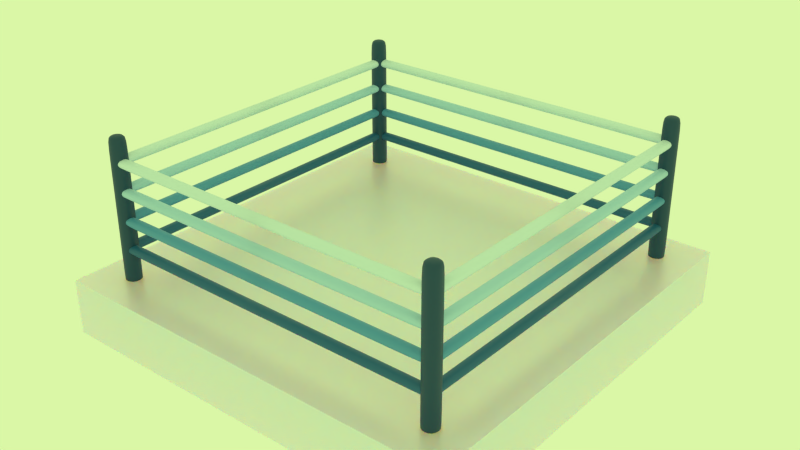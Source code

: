 # Source: BoxingRing_Snow.blend  (saved by Blender 3.2.14; exported with 4.5.12 LTS)
import bpy
from mathutils import Matrix  # noqa: F401  (used for matrix-valued properties, if any)

bpy.ops.wm.read_factory_settings(use_empty=True)
scene = bpy.context.scene
scene.name = 'Scene'

# ---- collections
col_boxing_ring = bpy.data.collections.new('Boxing Ring'); scene.collection.children.link(col_boxing_ring)

# ---- materials (node trees are filled in below, after node groups)
mat_ice_blue = bpy.data.materials.new('ice blue')
mat_midnight_blue = bpy.data.materials.new('midnight blue')
mat_baby_blue = bpy.data.materials.new('baby blue')
mat_baby_blue.alpha_threshold = 0.0
mat_baby_blue.diffuse_color = (0.8, 0.0, 0.0, 1.0)
mat_baby_blue.roughness = 0.5
mat_electric_blue = bpy.data.materials.new('electric blue')
mat_electric_blue.alpha_threshold = 0.0
mat_electric_blue.diffuse_color = (0.0, 0.0, 0.8, 1.0)
mat_electric_blue.roughness = 0.5
mat_water_blue = bpy.data.materials.new('water blue')
mat_light_blue = bpy.data.materials.new('light blue')
mat_light_blue.alpha_threshold = 0.0
mat_light_blue.roughness = 0.5

# ---- material node trees
mat_ice_blue.use_nodes = True; mat_ice_blue.node_tree.nodes.clear()
_N = mat_ice_blue.node_tree.nodes; _L = mat_ice_blue.node_tree.links
n0 = _N.new('ShaderNodeBsdfPrincipled'); n0.name = 'Principled BSDF'; n0.location = (10, 300)
n0.distribution = 'GGX'
n0.subsurface_method = 'RANDOM_WALK_SKIN'
n0.inputs[0].default_value = (0.7524, 0.8518, 0.928, 1.0)
n0.inputs[1].default_value = 0.36
n0.inputs[2].default_value = 0.3771
n0.inputs[3].default_value = 1.45
n0.inputs[8].default_value = 1.0
n0.inputs[9].default_value = (51.8, 0.0, 11.4)
n0.inputs[10].default_value = 0.3
n0.inputs[12].default_value = 0.3
n0.inputs[13].default_value = 0.0
n0.inputs[24].default_value = 0.06
n0.inputs[27].default_value = (0.0, 0.0, 0.0, 1.0)
n0.inputs[28].default_value = 10.5
n1 = _N.new('ShaderNodeOutputMaterial'); n1.name = 'Material Output'; n1.location = (300, 300)
_L.new(n0.outputs[0], n1.inputs[0])
n1.is_active_output = True
mat_midnight_blue.use_nodes = True; mat_midnight_blue.node_tree.nodes.clear()
_N = mat_midnight_blue.node_tree.nodes; _L = mat_midnight_blue.node_tree.links
n0 = _N.new('ShaderNodeBsdfPrincipled'); n0.name = 'Principled BSDF'; n0.location = (10, 300)
n0.distribution = 'GGX'
n0.subsurface_method = 'RANDOM_WALK_SKIN'
n0.inputs[0].default_value = (0.007499, 0.05613, 0.117, 1.0)
n0.inputs[3].default_value = 1.45
n0.inputs[27].default_value = (0.0, 0.0, 0.0, 1.0)
n0.inputs[28].default_value = 1.0
n1 = _N.new('ShaderNodeOutputMaterial'); n1.name = 'Material Output'; n1.location = (300, 300)
_L.new(n0.outputs[0], n1.inputs[0])
n1.is_active_output = True
mat_baby_blue.use_nodes = True; mat_baby_blue.node_tree.nodes.clear()
_N = mat_baby_blue.node_tree.nodes; _L = mat_baby_blue.node_tree.links
n0 = _N.new('ShaderNodeOutputMaterial'); n0.name = 'Material Output'; n0.location = (505, 221)
n1 = _N.new('ShaderNodeBsdfPrincipled'); n1.name = 'Principled BSDF'; n1.location = (273, 303)
n1.distribution = 'GGX'
n1.subsurface_method = 'RANDOM_WALK_SKIN'
n1.inputs[0].default_value = (0.4233, 0.6724, 0.8796, 1.0)
n1.inputs[3].default_value = 1.45
n1.inputs[27].default_value = (0.0, 0.0, 0.0, 1.0)
n1.inputs[28].default_value = 1.0
_L.new(n1.outputs[0], n0.inputs[0])
n0.is_active_output = True
mat_electric_blue.use_nodes = True; mat_electric_blue.node_tree.nodes.clear()
_N = mat_electric_blue.node_tree.nodes; _L = mat_electric_blue.node_tree.links
n0 = _N.new('ShaderNodeOutputMaterial'); n0.name = 'Material Output'; n0.location = (505, 221)
n1 = _N.new('ShaderNodeBsdfPrincipled'); n1.name = 'Principled BSDF'; n1.location = (273, 303)
n1.distribution = 'GGX'
n1.subsurface_method = 'RANDOM_WALK_SKIN'
n1.inputs[0].default_value = (0.08866, 0.3185, 0.5711, 1.0)
n1.inputs[3].default_value = 1.45
n1.inputs[27].default_value = (0.0, 0.0, 0.0, 1.0)
n1.inputs[28].default_value = 1.0
_L.new(n1.outputs[0], n0.inputs[0])
n0.is_active_output = True
mat_water_blue.use_nodes = True; mat_water_blue.node_tree.nodes.clear()
_N = mat_water_blue.node_tree.nodes; _L = mat_water_blue.node_tree.links
n0 = _N.new('ShaderNodeBsdfPrincipled'); n0.name = 'Principled BSDF'; n0.location = (10, 300)
n0.distribution = 'GGX'
n0.subsurface_method = 'RANDOM_WALK_SKIN'
n0.inputs[0].default_value = (0.0137, 0.1195, 0.2664, 1.0)
n0.inputs[3].default_value = 1.45
n0.inputs[27].default_value = (0.0, 0.0, 0.0, 1.0)
n0.inputs[28].default_value = 1.0
n1 = _N.new('ShaderNodeOutputMaterial'); n1.name = 'Material Output'; n1.location = (300, 300)
_L.new(n0.outputs[0], n1.inputs[0])
n1.is_active_output = True
mat_light_blue.use_nodes = True; mat_light_blue.node_tree.nodes.clear()
_N = mat_light_blue.node_tree.nodes; _L = mat_light_blue.node_tree.links
n0 = _N.new('ShaderNodeOutputMaterial'); n0.name = 'Material Output'; n0.location = (505, 221)
n1 = _N.new('ShaderNodeBsdfPrincipled'); n1.name = 'Principled BSDF'; n1.location = (215, 221)
n1.distribution = 'GGX'
n1.subsurface_method = 'RANDOM_WALK_SKIN'
n1.inputs[0].default_value = (0.6724, 0.8228, 0.9387, 1.0)
n1.inputs[3].default_value = 1.45
n1.inputs[27].default_value = (0.0, 0.0, 0.0, 1.0)
n1.inputs[28].default_value = 1.0
_L.new(n1.outputs[0], n0.inputs[0])
n0.is_active_output = True

# ---- world
world_world = bpy.data.worlds.new('World'); scene.world = world_world
world_world.use_nodes = True; world_world.node_tree.nodes.clear()
_N = world_world.node_tree.nodes; _L = world_world.node_tree.links
n0 = _N.new('ShaderNodeOutputWorld'); n0.name = 'World Output'; n0.location = (300, 300)
n1 = _N.new('ShaderNodeBackground'); n1.name = 'Background'; n1.location = (10, 300)
n1.inputs[0].default_value = (0.7011, 0.9301, 0.3813, 1.0)
_L.new(n1.outputs[0], n0.inputs[0])
n0.is_active_output = True
world_world.color = (0.05088, 0.05088, 0.05088)
world_world.use_sun_shadow = False
world_world.sun_shadow_jitter_overblur = 0.0
world_world.cycles.sampling_method = 'MANUAL'
world_world.cycles.sample_map_resolution = 256

# ---- meshes
me_cube_062 = bpy.data.meshes.new('Cube.062')
me_cube_062.from_pydata([(-1.0, -1.0, -1.0), (-1.0, -1.0, 1.0), (-1.0, 1.0, -1.0), (-1.0, 1.0, 1.0), (1.0, -1.0, -1.0), (1.0, -1.0, 1.0), (1.0, 1.0, -1.0), (1.0, 1.0, 1.0)], [], [(1, 3, 2, 0), (3, 7, 6, 2), (7, 5, 4, 6), (5, 1, 0, 4), (0, 2, 6, 4), (5, 7, 3, 1)])
_uv = me_cube_062.uv_layers.new(name='UVMap')
_uv.uv.foreach_set('vector', [0.3333, 0.3333, 0.3333, 3.974e-08, 0.6667, 0.0, 0.6667, 0.3333, 3.974e-08, 0.6667, 0.0, 0.3333, 0.3333, 0.3333, 0.3333, 0.6667, 1.291e-07, 0.3333, 0.0, 8.941e-08, 0.3333, 0.0, 0.3333, 0.3333, 0.3333, 0.3333, 0.6667, 0.3333, 0.6667, 0.6667, 0.3333, 0.6667, 1.0, 0.0, 1.0, 0.3333, 0.6667, 0.3333, 0.6667, 2.98e-08, 0.0, 0.6667, 0.3333, 0.6667, 0.3333, 1.0, 4.967e-08, 1.0])
me_cube_062.materials.append(mat_ice_blue)
me_cube_062.use_remesh_preserve_volume = False
me_cube_062.use_remesh_preserve_attributes = False
me_cube_062.use_mirror_vertex_groups = False
me_cube_062.update()
me_cube_061 = bpy.data.meshes.new('Cube.061')
me_cube_061.from_pydata([(-9.883, 10.85, 0.6109), (-9.883, 10.85, 10.16), (-9.883, 9.827, 0.6109), (-9.883, 9.827, 10.16), (-10.9, 10.85, 0.6109), (-10.9, 10.85, 10.16), (-10.9, 9.827, 0.6109), (-10.9, 9.827, 10.16), (9.883, -10.85, 0.6109), (9.883, -10.85, 10.16), (9.883, -9.827, 0.6109), (9.883, -9.827, 10.16), (10.9, -10.85, 0.6109), (10.9, -10.85, 10.16), (10.9, -9.827, 0.6109), (10.9, -9.827, 10.16), (-9.883, -10.85, 0.6109), (-9.883, -10.85, 10.16), (-9.883, -9.827, 0.6109), (-9.883, -9.827, 10.16), (-10.9, -10.85, 0.6109), (-10.9, -10.85, 10.16), (-10.9, -9.827, 0.6109), (-10.9, -9.827, 10.16), (9.883, 10.85, 0.6109), (9.883, 10.85, 10.16), (9.883, 9.827, 0.6109), (9.883, 9.827, 10.16), (10.9, 10.85, 0.6109), (10.9, 10.85, 10.16), (10.9, 9.827, 0.6109), (10.9, 9.827, 10.16), (9.883, 10.85, 9.696), (9.883, 9.827, 9.696), (10.9, 9.827, 9.696), (10.9, 10.85, 9.696), (9.883, 9.827, 2.138), (10.9, 9.827, 2.138), (10.9, 10.85, 2.138), (9.883, 10.85, 2.138), (-9.883, 10.85, 9.67), (-9.883, 9.827, 9.67), (-10.9, 9.827, 9.67), (-10.9, 10.85, 9.67), (-9.883, 9.827, 1.474), (-10.9, 9.827, 1.474), (-10.9, 10.85, 1.474), (-9.883, 10.85, 1.474), (-9.883, -10.85, 9.669), (-9.883, -9.827, 9.669), (-10.9, -9.827, 9.669), (-10.9, -10.85, 9.669), (-9.883, -9.827, 1.705), (-10.9, -9.827, 1.705), (-10.9, -10.85, 1.705), (-9.883, -10.85, 1.705), (9.883, -10.85, 9.779), (9.883, -9.827, 9.779), (10.9, -9.827, 9.779), (10.9, -10.85, 9.779), (9.883, -9.827, 1.813), (10.9, -9.827, 1.813), (10.9, -10.85, 1.813), (9.883, -10.85, 1.813)], [], [(47, 44, 2, 0), (44, 45, 6, 2), (45, 46, 4, 6), (46, 47, 0, 4), (0, 2, 6, 4), (5, 7, 3, 1), (63, 60, 10, 8), (60, 61, 14, 10), (61, 62, 12, 14), (62, 63, 8, 12), (8, 10, 14, 12), (13, 15, 11, 9), (55, 16, 18, 52), (52, 18, 22, 53), (53, 22, 20, 54), (54, 20, 16, 55), (16, 20, 22, 18), (21, 17, 19, 23), (39, 24, 26, 36), (36, 26, 30, 37), (37, 30, 28, 38), (38, 28, 24, 39), (24, 28, 30, 26), (29, 25, 27, 31), (29, 35, 32, 25), (31, 34, 35, 29), (27, 33, 34, 31), (25, 32, 33, 27), (35, 38, 39, 32), (34, 37, 38, 35), (33, 36, 37, 34), (32, 39, 36, 33), (5, 1, 40, 43), (7, 5, 43, 42), (3, 7, 42, 41), (1, 3, 41, 40), (43, 40, 47, 46), (42, 43, 46, 45), (41, 42, 45, 44), (40, 41, 44, 47), (21, 51, 48, 17), (23, 50, 51, 21), (19, 49, 50, 23), (17, 48, 49, 19), (51, 54, 55, 48), (50, 53, 54, 51), (49, 52, 53, 50), (48, 55, 52, 49), (13, 9, 56, 59), (15, 13, 59, 58), (11, 15, 58, 57), (9, 11, 57, 56), (59, 56, 63, 62), (58, 59, 62, 61), (57, 58, 61, 60), (56, 57, 60, 63)])
me_cube_061.polygons.foreach_set('use_smooth', [True] * 56)
_uv = me_cube_061.uv_layers.new(name='UVMap')
_uv.uv.foreach_set('vector', [0.1875, 0.6897, 0.125, 0.6897, 0.125, 0.9196, 0.1875, 0.9196, 0.75, 0.6897, 0.6875, 0.6897, 0.6875, 0.9196, 0.75, 0.9196, 0.5625, 0.2299, 0.625, 0.2299, 0.625, 0.0, 0.5625, 5.742e-09, 0.5, 0.6897, 0.4375, 0.6897, 0.4375, 0.9196, 0.5, 0.9196, 0.0, 0.9196, 0.0, 1.0, 0.0625, 1.0, 0.0625, 0.9196, 0.1875, 1.0, 0.1875, 0.9196, 0.125, 0.9196, 0.125, 1.0, 0.1875, 0.6897, 0.125, 0.6897, 0.125, 0.9196, 0.1875, 0.9196, 0.75, 0.6897, 0.6875, 0.6897, 0.6875, 0.9196, 0.75, 0.9196, 0.5625, 0.2299, 0.625, 0.2299, 0.625, 0.0, 0.5625, 5.742e-09, 0.5, 0.6897, 0.4375, 0.6897, 0.4375, 0.9196, 0.5, 0.9196, 0.0, 0.9196, 0.0, 1.0, 0.0625, 1.0, 0.0625, 0.9196, 0.1875, 1.0, 0.1875, 0.9196, 0.125, 0.9196, 0.125, 1.0, 0.1875, 0.6897, 0.1875, 0.9196, 0.125, 0.9196, 0.125, 0.6897, 0.75, 0.6897, 0.75, 0.9196, 0.6875, 0.9196, 0.6875, 0.6897, 0.5625, 0.2299, 0.5625, 5.742e-09, 0.625, 0.0, 0.625, 0.2299, 0.5, 0.6897, 0.5, 0.9196, 0.4375, 0.9196, 0.4375, 0.6897, 0.0, 0.9196, 0.0625, 0.9196, 0.0625, 1.0, 0.0, 1.0, 0.1875, 1.0, 0.125, 1.0, 0.125, 0.9196, 0.1875, 0.9196, 0.1875, 0.6897, 0.1875, 0.9196, 0.125, 0.9196, 0.125, 0.6897, 0.75, 0.6897, 0.75, 0.9196, 0.6875, 0.9196, 0.6875, 0.6897, 0.5625, 0.2299, 0.5625, 5.742e-09, 0.625, 0.0, 0.625, 0.2299, 0.5, 0.6897, 0.5, 0.9196, 0.4375, 0.9196, 0.4375, 0.6897, 0.0, 0.9196, 0.0625, 0.9196, 0.0625, 1.0, 0.0, 1.0, 0.1875, 1.0, 0.125, 1.0, 0.125, 0.9196, 0.1875, 0.9196, 0.5, 0.0, 0.5, 0.4598, 0.4375, 0.4598, 0.4375, 0.0, 0.5625, 0.9196, 0.5625, 0.4598, 0.625, 0.4598, 0.625, 0.9196, 0.75, 0.0, 0.75, 0.4598, 0.6875, 0.4598, 0.6875, 0.0, 0.1875, 0.0, 0.1875, 0.4598, 0.125, 0.4598, 0.125, 0.0, 0.5, 0.4598, 0.5, 0.6897, 0.4375, 0.6897, 0.4375, 0.4598, 0.5625, 0.4598, 0.5625, 0.2299, 0.625, 0.2299, 0.625, 0.4598, 0.75, 0.4598, 0.75, 0.6897, 0.6875, 0.6897, 0.6875, 0.4598, 0.1875, 0.4598, 0.1875, 0.6897, 0.125, 0.6897, 0.125, 0.4598, 0.5, 0.0, 0.4375, 0.0, 0.4375, 0.4598, 0.5, 0.4598, 0.5625, 0.9196, 0.625, 0.9196, 0.625, 0.4598, 0.5625, 0.4598, 0.75, 0.0, 0.6875, 0.0, 0.6875, 0.4598, 0.75, 0.4598, 0.1875, 0.0, 0.125, 0.0, 0.125, 0.4598, 0.1875, 0.4598, 0.5, 0.4598, 0.4375, 0.4598, 0.4375, 0.6897, 0.5, 0.6897, 0.5625, 0.4598, 0.625, 0.4598, 0.625, 0.2299, 0.5625, 0.2299, 0.75, 0.4598, 0.6875, 0.4598, 0.6875, 0.6897, 0.75, 0.6897, 0.1875, 0.4598, 0.125, 0.4598, 0.125, 0.6897, 0.1875, 0.6897, 0.5, 0.0, 0.5, 0.4598, 0.4375, 0.4598, 0.4375, 0.0, 0.5625, 0.9196, 0.5625, 0.4598, 0.625, 0.4598, 0.625, 0.9196, 0.75, 0.0, 0.75, 0.4598, 0.6875, 0.4598, 0.6875, 0.0, 0.1875, 0.0, 0.1875, 0.4598, 0.125, 0.4598, 0.125, 0.0, 0.5, 0.4598, 0.5, 0.6897, 0.4375, 0.6897, 0.4375, 0.4598, 0.5625, 0.4598, 0.5625, 0.2299, 0.625, 0.2299, 0.625, 0.4598, 0.75, 0.4598, 0.75, 0.6897, 0.6875, 0.6897, 0.6875, 0.4598, 0.1875, 0.4598, 0.1875, 0.6897, 0.125, 0.6897, 0.125, 0.4598, 0.5, 0.0, 0.4375, 0.0, 0.4375, 0.4598, 0.5, 0.4598, 0.5625, 0.9196, 0.625, 0.9196, 0.625, 0.4598, 0.5625, 0.4598, 0.75, 0.0, 0.6875, 0.0, 0.6875, 0.4598, 0.75, 0.4598, 0.1875, 0.0, 0.125, 0.0, 0.125, 0.4598, 0.1875, 0.4598, 0.5, 0.4598, 0.4375, 0.4598, 0.4375, 0.6897, 0.5, 0.6897, 0.5625, 0.4598, 0.625, 0.4598, 0.625, 0.2299, 0.5625, 0.2299, 0.75, 0.4598, 0.6875, 0.4598, 0.6875, 0.6897, 0.75, 0.6897, 0.1875, 0.4598, 0.125, 0.4598, 0.125, 0.6897, 0.1875, 0.6897])
me_cube_061.materials.append(mat_midnight_blue)
me_cube_061.use_remesh_preserve_volume = False
me_cube_061.use_remesh_preserve_attributes = False
me_cube_061.use_mirror_vertex_groups = False
me_cube_061.update()
me_cube_059 = bpy.data.meshes.new('Cube.059')
me_cube_059.from_pydata([(8.215, -8.844, 8.527), (8.215, -8.844, 9.083), (8.215, 0.0, 8.527), (8.215, 0.0, 9.083), (8.771, -8.844, 8.527), (8.771, -8.844, 9.083), (8.771, 0.0, 8.527), (8.771, 0.0, 9.083), (8.215, -8.239, 9.083), (8.215, -8.239, 8.527), (8.771, -8.239, 9.083), (8.771, -8.239, 8.527), (8.844, 8.215, 8.527), (8.844, 8.215, 9.083), (6.202e-07, 8.215, 8.527), (6.202e-07, 8.215, 9.083), (8.844, 8.771, 8.527), (8.844, 8.771, 9.083), (6.622e-07, 8.771, 8.527), (6.622e-07, 8.771, 9.083), (7.879, 8.215, 9.083), (7.879, 8.215, 8.527), (7.879, 8.771, 9.083), (7.879, 8.771, 8.527)], [], [(8, 3, 2, 9), (3, 7, 6, 2), (10, 5, 4, 11), (5, 1, 0, 4), (9, 2, 6, 11), (10, 7, 3, 8), (5, 10, 8, 1), (0, 9, 11, 4), (7, 10, 11, 6), (1, 8, 9, 0), (20, 15, 14, 21), (15, 19, 18, 14), (22, 17, 16, 23), (17, 13, 12, 16), (21, 14, 18, 23), (22, 19, 15, 20), (17, 22, 20, 13), (12, 21, 23, 16), (19, 22, 23, 18), (13, 20, 21, 12)])
me_cube_059.polygons.foreach_set('use_smooth', [True] * 20)
_uv = me_cube_059.uv_layers.new(name='UVMap')
_uv.uv.foreach_set('vector', [0.2, 0.5, 0.2, 5.496e-09, 0.4, 0.0, 0.4, 0.5, 0.8, 0.06286, 1.0, 0.06286, 1.0, 0.1257, 0.8, 0.1257, 1.715e-07, 0.5, 3.431e-07, 0.0, 0.2, 0.0, 0.2, 0.5, 0.8, 0.0, 1.0, 0.0, 1.0, 0.06286, 0.8, 0.06286, 0.4, 0.5, 0.4, 1.099e-08, 0.6, 0.0, 0.6, 0.5, 0.6, 0.5, 0.6, 5.496e-09, 0.8, 0.0, 0.8, 0.5, 0.6, 1.0, 0.6, 0.5, 0.8, 0.5, 0.8, 1.0, 0.4, 1.0, 0.4, 0.5, 0.6, 0.5, 0.6, 1.0, 0.0, 1.0, 1.715e-07, 0.5, 0.2, 0.5, 0.2, 1.0, 0.2, 1.0, 0.2, 0.5, 0.4, 0.5, 0.4, 1.0, 0.0, 0.0, 0.0, 0.0, 0.0, 0.0, 0.0, 0.0, 0.0, 0.0, 0.0, 0.0, 0.0, 0.0, 0.0, 0.0, 0.0, 0.0, 0.0, 0.0, 0.0, 0.0, 0.0, 0.0, 0.0, 0.0, 0.0, 0.0, 0.0, 0.0, 0.0, 0.0, 0.0, 0.0, 0.0, 0.0, 0.0, 0.0, 0.0, 0.0, 0.0, 0.0, 0.0, 0.0, 0.0, 0.0, 0.0, 0.0, 0.0, 0.0, 0.0, 0.0, 0.0, 0.0, 0.0, 0.0, 0.0, 0.0, 0.0, 0.0, 0.0, 0.0, 0.0, 0.0, 0.0, 0.0, 0.0, 0.0, 0.0, 0.0, 0.0, 0.0, 0.0, 0.0, 0.0, 0.0, 0.0, 0.0, 0.0, 0.0])
me_cube_059.materials.append(mat_baby_blue)
me_cube_059.use_remesh_preserve_volume = False
me_cube_059.use_remesh_preserve_attributes = False
me_cube_059.use_mirror_vertex_groups = False
me_cube_059.update()
me_cube_058 = bpy.data.meshes.new('Cube.058')
me_cube_058.from_pydata([(8.215, -8.844, 8.527), (8.215, -8.844, 9.083), (8.215, 0.0, 8.527), (8.215, 0.0, 9.083), (8.771, -8.844, 8.527), (8.771, -8.844, 9.083), (8.771, 0.0, 8.527), (8.771, 0.0, 9.083), (8.215, -8.204, 9.083), (8.215, -8.204, 8.527), (8.771, -8.204, 9.083), (8.771, -8.204, 8.527), (8.844, 8.215, 8.527), (8.844, 8.215, 9.083), (6.202e-07, 8.215, 8.527), (6.202e-07, 8.215, 9.083), (8.844, 8.771, 8.527), (8.844, 8.771, 9.083), (6.622e-07, 8.771, 8.527), (6.622e-07, 8.771, 9.083), (7.571, 8.215, 9.083), (7.571, 8.215, 8.527), (7.571, 8.771, 9.083), (7.571, 8.771, 8.527)], [], [(8, 3, 2, 9), (3, 7, 6, 2), (10, 5, 4, 11), (5, 1, 0, 4), (9, 2, 6, 11), (10, 7, 3, 8), (5, 10, 8, 1), (0, 9, 11, 4), (7, 10, 11, 6), (1, 8, 9, 0), (20, 15, 14, 21), (15, 19, 18, 14), (22, 17, 16, 23), (17, 13, 12, 16), (21, 14, 18, 23), (22, 19, 15, 20), (17, 22, 20, 13), (12, 21, 23, 16), (19, 22, 23, 18), (13, 20, 21, 12)])
me_cube_058.polygons.foreach_set('use_smooth', [True] * 20)
_uv = me_cube_058.uv_layers.new(name='UVMap')
_uv.uv.foreach_set('vector', [0.2, 0.5, 0.2, 5.496e-09, 0.4, 0.0, 0.4, 0.5, 0.8, 0.06286, 1.0, 0.06286, 1.0, 0.1257, 0.8, 0.1257, 1.715e-07, 0.5, 3.431e-07, 0.0, 0.2, 0.0, 0.2, 0.5, 0.8, 0.0, 1.0, 0.0, 1.0, 0.06286, 0.8, 0.06286, 0.4, 0.5, 0.4, 1.099e-08, 0.6, 0.0, 0.6, 0.5, 0.6, 0.5, 0.6, 5.496e-09, 0.8, 0.0, 0.8, 0.5, 0.6, 1.0, 0.6, 0.5, 0.8, 0.5, 0.8, 1.0, 0.4, 1.0, 0.4, 0.5, 0.6, 0.5, 0.6, 1.0, 0.0, 1.0, 1.715e-07, 0.5, 0.2, 0.5, 0.2, 1.0, 0.2, 1.0, 0.2, 0.5, 0.4, 0.5, 0.4, 1.0, 0.0, 0.0, 0.0, 0.0, 0.0, 0.0, 0.0, 0.0, 0.0, 0.0, 0.0, 0.0, 0.0, 0.0, 0.0, 0.0, 0.0, 0.0, 0.0, 0.0, 0.0, 0.0, 0.0, 0.0, 0.0, 0.0, 0.0, 0.0, 0.0, 0.0, 0.0, 0.0, 0.0, 0.0, 0.0, 0.0, 0.0, 0.0, 0.0, 0.0, 0.0, 0.0, 0.0, 0.0, 0.0, 0.0, 0.0, 0.0, 0.0, 0.0, 0.0, 0.0, 0.0, 0.0, 0.0, 0.0, 0.0, 0.0, 0.0, 0.0, 0.0, 0.0, 0.0, 0.0, 0.0, 0.0, 0.0, 0.0, 0.0, 0.0, 0.0, 0.0, 0.0, 0.0, 0.0, 0.0, 0.0, 0.0, 0.0, 0.0])
me_cube_058.materials.append(mat_electric_blue)
me_cube_058.use_remesh_preserve_volume = False
me_cube_058.use_remesh_preserve_attributes = False
me_cube_058.use_mirror_vertex_groups = False
me_cube_058.update()
me_cube_056 = bpy.data.meshes.new('Cube.056')
me_cube_056.from_pydata([(8.215, -8.844, 8.527), (8.215, -8.844, 9.083), (8.215, 0.0, 8.527), (8.215, 0.0, 9.083), (8.771, -8.844, 8.527), (8.771, -8.844, 9.083), (8.771, 0.0, 8.527), (8.771, 0.0, 9.083), (8.215, -8.026, 9.083), (8.215, -8.026, 8.527), (8.771, -8.026, 9.083), (8.771, -8.026, 8.527), (-8.844, -8.215, 8.527), (-8.844, -8.215, 9.083), (6.202e-07, -8.215, 8.527), (6.202e-07, -8.215, 9.083), (-8.844, -8.771, 8.527), (-8.844, -8.771, 9.083), (6.622e-07, -8.771, 8.527), (6.622e-07, -8.771, 9.083), (-8.301, -8.215, 9.083), (-8.301, -8.215, 8.527), (-8.301, -8.771, 9.083), (-8.301, -8.771, 8.527)], [], [(8, 3, 2, 9), (3, 7, 6, 2), (10, 5, 4, 11), (5, 1, 0, 4), (9, 2, 6, 11), (10, 7, 3, 8), (5, 10, 8, 1), (0, 9, 11, 4), (7, 10, 11, 6), (1, 8, 9, 0), (20, 15, 14, 21), (15, 19, 18, 14), (22, 17, 16, 23), (17, 13, 12, 16), (21, 14, 18, 23), (22, 19, 15, 20), (17, 22, 20, 13), (12, 21, 23, 16), (19, 22, 23, 18), (13, 20, 21, 12)])
me_cube_056.polygons.foreach_set('use_smooth', [True] * 20)
_uv = me_cube_056.uv_layers.new(name='UVMap')
_uv.uv.foreach_set('vector', [0.0, 0.0, 0.0, 0.0, 0.0, 0.0, 0.0, 0.0, 0.0, 0.0, 0.0, 0.0, 0.0, 0.0, 0.0, 0.0, 0.0, 0.0, 0.0, 0.0, 0.0, 0.0, 0.0, 0.0, 0.0, 0.0, 0.0, 0.0, 0.0, 0.0, 0.0, 0.0, 0.0, 0.0, 0.0, 0.0, 0.0, 0.0, 0.0, 0.0, 0.0, 0.0, 0.0, 0.0, 0.0, 0.0, 0.0, 0.0, 0.0, 0.0, 0.0, 0.0, 0.0, 0.0, 0.0, 0.0, 0.0, 0.0, 0.0, 0.0, 0.0, 0.0, 0.0, 0.0, 0.0, 0.0, 0.0, 0.0, 0.0, 0.0, 0.0, 0.0, 0.0, 0.0, 0.0, 0.0, 0.0, 0.0, 0.0, 0.0, 0.2, 0.5, 0.2, 5.496e-09, 0.4, 0.0, 0.4, 0.5, 0.8, 0.06286, 1.0, 0.06286, 1.0, 0.1257, 0.8, 0.1257, 1.715e-07, 0.5, 3.431e-07, 0.0, 0.2, 0.0, 0.2, 0.5, 0.8, 0.0, 1.0, 0.0, 1.0, 0.06286, 0.8, 0.06286, 0.4, 0.5, 0.4, 1.099e-08, 0.6, 0.0, 0.6, 0.5, 0.6, 0.5, 0.6, 5.496e-09, 0.8, 0.0, 0.8, 0.5, 0.6, 1.0, 0.6, 0.5, 0.8, 0.5, 0.8, 1.0, 0.4, 1.0, 0.4, 0.5, 0.6, 0.5, 0.6, 1.0, 0.0, 1.0, 1.715e-07, 0.5, 0.2, 0.5, 0.2, 1.0, 0.2, 1.0, 0.2, 0.5, 0.4, 0.5, 0.4, 1.0])
me_cube_056.materials.append(mat_water_blue)
me_cube_056.use_remesh_preserve_volume = False
me_cube_056.use_remesh_preserve_attributes = False
me_cube_056.use_mirror_vertex_groups = False
me_cube_056.update()
me_cube_053 = bpy.data.meshes.new('Cube.053')
me_cube_053.from_pydata([(8.215, -8.844, 8.527), (8.215, -8.844, 9.083), (8.215, 0.0, 8.527), (8.215, 0.0, 9.083), (8.771, -8.844, 8.527), (8.771, -8.844, 9.083), (8.771, 0.0, 8.527), (8.771, 0.0, 9.083), (8.215, -8.168, 9.083), (8.215, -8.168, 8.527), (8.771, -8.168, 9.083), (8.771, -8.168, 8.527), (-8.844, -8.215, 8.527), (-8.844, -8.215, 9.083), (6.202e-07, -8.215, 8.527), (6.202e-07, -8.215, 9.083), (-8.844, -8.771, 8.527), (-8.844, -8.771, 9.083), (6.622e-07, -8.771, 8.527), (6.622e-07, -8.771, 9.083), (-8.276, -8.215, 9.083), (-8.276, -8.215, 8.527), (-8.276, -8.771, 9.083), (-8.276, -8.771, 8.527)], [], [(8, 3, 2, 9), (3, 7, 6, 2), (10, 5, 4, 11), (5, 1, 0, 4), (9, 2, 6, 11), (10, 7, 3, 8), (5, 10, 8, 1), (0, 9, 11, 4), (7, 10, 11, 6), (1, 8, 9, 0), (20, 15, 14, 21), (15, 19, 18, 14), (22, 17, 16, 23), (17, 13, 12, 16), (21, 14, 18, 23), (22, 19, 15, 20), (17, 22, 20, 13), (12, 21, 23, 16), (19, 22, 23, 18), (13, 20, 21, 12)])
me_cube_053.polygons.foreach_set('use_smooth', [True] * 20)
_uv = me_cube_053.uv_layers.new(name='UVMap')
_uv.uv.foreach_set('vector', [0.2, 0.5, 0.2, 5.496e-09, 0.4, 0.0, 0.4, 0.5, 0.8, 0.06286, 1.0, 0.06286, 1.0, 0.1257, 0.8, 0.1257, 1.715e-07, 0.5, 3.431e-07, 0.0, 0.2, 0.0, 0.2, 0.5, 0.8, 0.0, 1.0, 0.0, 1.0, 0.06286, 0.8, 0.06286, 0.4, 0.5, 0.4, 1.099e-08, 0.6, 0.0, 0.6, 0.5, 0.6, 0.5, 0.6, 5.496e-09, 0.8, 0.0, 0.8, 0.5, 0.6, 1.0, 0.6, 0.5, 0.8, 0.5, 0.8, 1.0, 0.4, 1.0, 0.4, 0.5, 0.6, 0.5, 0.6, 1.0, 0.0, 1.0, 1.715e-07, 0.5, 0.2, 0.5, 0.2, 1.0, 0.2, 1.0, 0.2, 0.5, 0.4, 0.5, 0.4, 1.0, 0.2, 0.5, 0.2, 5.496e-09, 0.4, 0.0, 0.4, 0.5, 0.8, 0.06286, 1.0, 0.06286, 1.0, 0.1257, 0.8, 0.1257, 1.715e-07, 0.5, 3.431e-07, 0.0, 0.2, 0.0, 0.2, 0.5, 0.8, 0.0, 1.0, 0.0, 1.0, 0.06286, 0.8, 0.06286, 0.4, 0.5, 0.4, 1.099e-08, 0.6, 0.0, 0.6, 0.5, 0.6, 0.5, 0.6, 5.496e-09, 0.8, 0.0, 0.8, 0.5, 0.6, 1.0, 0.6, 0.5, 0.8, 0.5, 0.8, 1.0, 0.4, 1.0, 0.4, 0.5, 0.6, 0.5, 0.6, 1.0, 0.0, 1.0, 1.715e-07, 0.5, 0.2, 0.5, 0.2, 1.0, 0.2, 1.0, 0.2, 0.5, 0.4, 0.5, 0.4, 1.0])
me_cube_053.materials.append(mat_light_blue)
me_cube_053.use_remesh_preserve_volume = False
me_cube_053.use_remesh_preserve_attributes = False
me_cube_053.use_mirror_vertex_groups = False
me_cube_053.update()

# ---- objects
ob_ring = bpy.data.objects.new('Ring', me_cube_062)
ob_pylons = bpy.data.objects.new('Pylons', me_cube_061)
ob_2nd_rope_from_top = bpy.data.objects.new('2nd Rope from Top', me_cube_059)
ob_3rd_rope_from_top = bpy.data.objects.new('3rd Rope from Top', me_cube_058)
ob_bottom_rope = bpy.data.objects.new('Bottom Rope', me_cube_056)
ob_top_rope = bpy.data.objects.new('Top Rope', me_cube_053)

# ---- transforms, parenting, visibility, modifiers, constraints
ob_ring.location = (-1.613, 0.06486, -0.5546)
ob_ring.scale = (12.61, 12.61, 1.663)
ob_ring.lineart.crease_threshold = 0.0
ob_pylons.location = (-1.613, 0.06486, -0.5546)
ob_pylons.lineart.crease_threshold = 0.0
_m = ob_pylons.modifiers.new('Subsurf', 'SUBSURF')
_m.uv_smooth = 'PRESERVE_CORNERS'
_m.quality = 2
_m.show_only_control_edges = False
ob_2nd_rope_from_top.location = (-1.613, 0.06487, -2.411)
ob_2nd_rope_from_top.scale = (1.224, 1.224, 1.0)
ob_2nd_rope_from_top.lineart.crease_threshold = 0.0
_m = ob_2nd_rope_from_top.modifiers.new('Mirror', 'MIRROR')
_m.use_axis = (True, True, False)
_m.use_clip = True
_m = ob_2nd_rope_from_top.modifiers.new('Subsurf', 'SUBSURF')
_m.uv_smooth = 'PRESERVE_CORNERS'
_m.quality = 2
_m.show_only_control_edges = False
ob_3rd_rope_from_top.location = (-1.613, 0.06487, -4.099)
ob_3rd_rope_from_top.scale = (1.224, 1.224, 1.0)
ob_3rd_rope_from_top.lineart.crease_threshold = 0.0
_m = ob_3rd_rope_from_top.modifiers.new('Mirror', 'MIRROR')
_m.use_axis = (True, True, False)
_m.use_clip = True
_m = ob_3rd_rope_from_top.modifiers.new('Subsurf', 'SUBSURF')
_m.uv_smooth = 'PRESERVE_CORNERS'
_m.quality = 2
_m.show_only_control_edges = False
ob_bottom_rope.location = (-1.613, 0.06487, -5.787)
ob_bottom_rope.rotation_euler = (0.0, -0.0, 1.571)
ob_bottom_rope.scale = (1.224, 1.224, 1.0)
ob_bottom_rope.lineart.crease_threshold = 0.0
_m = ob_bottom_rope.modifiers.new('Mirror', 'MIRROR')
_m.use_axis = (True, True, False)
_m.use_clip = True
_m = ob_bottom_rope.modifiers.new('Subsurf', 'SUBSURF')
_m.uv_smooth = 'PRESERVE_CORNERS'
_m.quality = 2
_m.show_only_control_edges = False
ob_top_rope.location = (-1.613, 0.06487, -0.7234)
ob_top_rope.rotation_euler = (0.0, -0.0, 1.571)
ob_top_rope.scale = (1.224, 1.224, 1.0)
ob_top_rope.lineart.crease_threshold = 0.0
_m = ob_top_rope.modifiers.new('Mirror', 'MIRROR')
_m.use_axis = (True, True, False)
_m.use_clip = True
_m = ob_top_rope.modifiers.new('Subsurf', 'SUBSURF')
_m.uv_smooth = 'PRESERVE_CORNERS'
_m.quality = 2
_m.show_only_control_edges = False

# ---- collection membership
col_boxing_ring.objects.link(ob_ring)
col_boxing_ring.objects.link(ob_pylons)
col_boxing_ring.objects.link(ob_2nd_rope_from_top)
col_boxing_ring.objects.link(ob_3rd_rope_from_top)
col_boxing_ring.objects.link(ob_bottom_rope)
col_boxing_ring.objects.link(ob_top_rope)

# ---- scene / render settings (as saved in the file)
scene.frame_start = 1; scene.frame_end = 250; scene.frame_set(1)
scene.render.engine = 'CYCLES'
scene.render.image_settings.file_format = 'JPEG'
scene.render.resolution_percentage = 50
scene.render.dither_intensity = 0.0
scene.cycles.use_denoising = False
scene.cycles.samples = 100
scene.cycles.sampling_pattern = 'TABULATED_SOBOL'
scene.cycles.light_sampling_threshold = 0.0
scene.cycles.use_adaptive_sampling = False
scene.cycles.use_light_tree = False
scene.cycles.blur_glossy = 0.0
scene.cycles.pixel_filter_type = 'GAUSSIAN'
scene.cycles.sample_clamp_indirect = 0.0
scene.view_settings.view_transform = 'Standard'
bpy.context.view_layer.update()

# ---- added for rendering (the .blend has no active camera): camera
cam_auto = bpy.data.cameras.new('AutoCamera')
cam_auto.lens = 50.0
cam_auto.sensor_width = 36.0
cam_auto.clip_end = 1000.0
ob_auto_camera = bpy.data.objects.new('AutoCamera', cam_auto)
scene.collection.objects.link(ob_auto_camera)
ob_auto_camera.location = (33.1636, -41.6669, 31.5139)
ob_auto_camera.rotation_euler = (1.09748, -7.21219e-08, 0.694738)
scene.camera = ob_auto_camera
bpy.context.view_layer.update()
